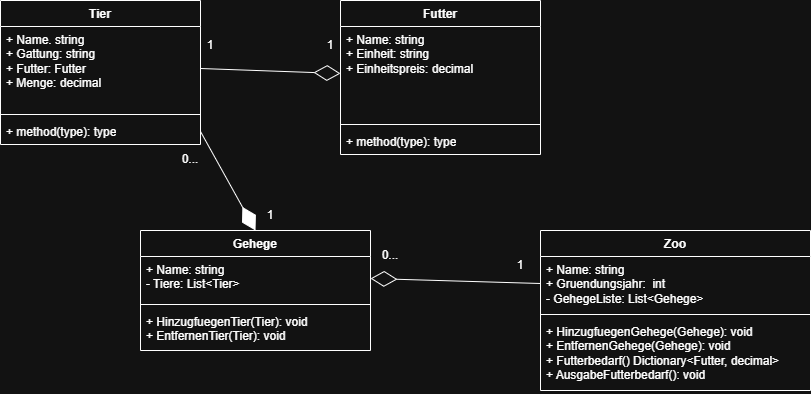

The diagram above was exported from draw.io. Its source (the exported page's mxGraphModel, read from the mxfile embedded in the PNG):
<mxGraphModel dx="1861" dy="670" grid="1" gridSize="10" guides="1" tooltips="1" connect="1" arrows="1" fold="1" page="1" pageScale="1" pageWidth="827" pageHeight="1169" math="0" shadow="0">
  <root>
    <mxCell id="0" />
    <mxCell id="1" parent="0" />
    <mxCell id="dX7G57w_Q7JTPUtehKW7-5" parent="1" style="swimlane;fontStyle=1;align=center;verticalAlign=top;childLayout=stackLayout;horizontal=1;startSize=26;horizontalStack=0;resizeParent=1;resizeParentMax=0;resizeLast=0;collapsible=1;marginBottom=0;whiteSpace=wrap;html=1;" value="Zoo" vertex="1">
      <mxGeometry height="160" width="270" x="510" y="240" as="geometry" />
    </mxCell>
    <mxCell id="dX7G57w_Q7JTPUtehKW7-6" parent="dX7G57w_Q7JTPUtehKW7-5" style="text;strokeColor=none;fillColor=none;align=left;verticalAlign=top;spacingLeft=4;spacingRight=4;overflow=hidden;rotatable=0;points=[[0,0.5],[1,0.5]];portConstraint=eastwest;whiteSpace=wrap;html=1;" value="+ Name: string&lt;div&gt;+ Gruendungsjahr:&amp;nbsp; int&lt;/div&gt;&lt;div&gt;- GehegeListe: List&amp;lt;Gehege&amp;gt;&lt;/div&gt;" vertex="1">
      <mxGeometry height="54" width="270" y="26" as="geometry" />
    </mxCell>
    <mxCell id="dX7G57w_Q7JTPUtehKW7-7" parent="dX7G57w_Q7JTPUtehKW7-5" style="line;strokeWidth=1;fillColor=none;align=left;verticalAlign=middle;spacingTop=-1;spacingLeft=3;spacingRight=3;rotatable=0;labelPosition=right;points=[];portConstraint=eastwest;strokeColor=inherit;" value="" vertex="1">
      <mxGeometry height="8" width="270" y="80" as="geometry" />
    </mxCell>
    <mxCell id="dX7G57w_Q7JTPUtehKW7-8" parent="dX7G57w_Q7JTPUtehKW7-5" style="text;strokeColor=none;fillColor=none;align=left;verticalAlign=top;spacingLeft=4;spacingRight=4;overflow=hidden;rotatable=0;points=[[0,0.5],[1,0.5]];portConstraint=eastwest;whiteSpace=wrap;html=1;" value="+ HinzugfuegenGehege(Gehege): void&lt;div&gt;+ EntfernenGehege(Gehege): void&lt;/div&gt;&lt;div&gt;+ Futterbedarf() Dictionary&amp;lt;Futter, decimal&amp;gt;&lt;/div&gt;&lt;div&gt;+ AusgabeFutterbedarf(): void&lt;/div&gt;&lt;div&gt;&lt;br&gt;&lt;/div&gt;" vertex="1">
      <mxGeometry height="72" width="270" y="88" as="geometry" />
    </mxCell>
    <mxCell id="dX7G57w_Q7JTPUtehKW7-9" parent="1" style="swimlane;fontStyle=1;align=center;verticalAlign=top;childLayout=stackLayout;horizontal=1;startSize=26;horizontalStack=0;resizeParent=1;resizeParentMax=0;resizeLast=0;collapsible=1;marginBottom=0;whiteSpace=wrap;html=1;" value="Gehege" vertex="1">
      <mxGeometry height="120" width="230" x="110" y="240" as="geometry" />
    </mxCell>
    <mxCell id="dX7G57w_Q7JTPUtehKW7-10" parent="dX7G57w_Q7JTPUtehKW7-9" style="text;strokeColor=none;fillColor=none;align=left;verticalAlign=top;spacingLeft=4;spacingRight=4;overflow=hidden;rotatable=0;points=[[0,0.5],[1,0.5]];portConstraint=eastwest;whiteSpace=wrap;html=1;" value="+ Name: string&lt;div&gt;- Tiere&lt;span style=&quot;background-color: transparent; color: light-dark(rgb(0, 0, 0), rgb(255, 255, 255));&quot;&gt;: List&amp;lt;Tier&amp;gt;&lt;/span&gt;&lt;/div&gt;" vertex="1">
      <mxGeometry height="44" width="230" y="26" as="geometry" />
    </mxCell>
    <mxCell id="dX7G57w_Q7JTPUtehKW7-11" parent="dX7G57w_Q7JTPUtehKW7-9" style="line;strokeWidth=1;fillColor=none;align=left;verticalAlign=middle;spacingTop=-1;spacingLeft=3;spacingRight=3;rotatable=0;labelPosition=right;points=[];portConstraint=eastwest;strokeColor=inherit;" value="" vertex="1">
      <mxGeometry height="8" width="230" y="70" as="geometry" />
    </mxCell>
    <mxCell id="dX7G57w_Q7JTPUtehKW7-12" parent="dX7G57w_Q7JTPUtehKW7-9" style="text;strokeColor=none;fillColor=none;align=left;verticalAlign=top;spacingLeft=4;spacingRight=4;overflow=hidden;rotatable=0;points=[[0,0.5],[1,0.5]];portConstraint=eastwest;whiteSpace=wrap;html=1;" value="+ HinzugfuegenTier(Tier): void&lt;div&gt;+ EntfernenTier(Tier): void&lt;/div&gt;&lt;div&gt;&lt;br&gt;&lt;/div&gt;" vertex="1">
      <mxGeometry height="42" width="230" y="78" as="geometry" />
    </mxCell>
    <mxCell id="dX7G57w_Q7JTPUtehKW7-13" edge="1" parent="1" source="dX7G57w_Q7JTPUtehKW7-6" style="endArrow=diamondThin;endFill=0;endSize=24;html=1;rounded=0;entryX=1;entryY=0.5;entryDx=0;entryDy=0;exitX=0;exitY=0.5;exitDx=0;exitDy=0;" target="dX7G57w_Q7JTPUtehKW7-10" value="">
      <mxGeometry relative="1" width="160" as="geometry">
        <mxPoint x="420" y="360" as="sourcePoint" />
        <mxPoint x="490" y="350" as="targetPoint" />
      </mxGeometry>
    </mxCell>
    <mxCell id="dX7G57w_Q7JTPUtehKW7-14" parent="1" style="text;html=1;whiteSpace=wrap;strokeColor=none;fillColor=none;align=center;verticalAlign=middle;rounded=0;" value="1" vertex="1">
      <mxGeometry height="30" width="20" x="480" y="260" as="geometry" />
    </mxCell>
    <mxCell id="dX7G57w_Q7JTPUtehKW7-16" parent="1" style="text;html=1;whiteSpace=wrap;strokeColor=none;fillColor=none;align=center;verticalAlign=middle;rounded=0;" value="0..." vertex="1">
      <mxGeometry height="30" width="40" x="340" y="250" as="geometry" />
    </mxCell>
    <mxCell id="dX7G57w_Q7JTPUtehKW7-21" edge="1" parent="1" source="dX7G57w_Q7JTPUtehKW7-27" style="endArrow=diamondThin;endFill=1;endSize=24;html=1;rounded=0;entryX=0.5;entryY=0;entryDx=0;entryDy=0;exitX=1;exitY=0.5;exitDx=0;exitDy=0;" target="dX7G57w_Q7JTPUtehKW7-9" value="">
      <mxGeometry relative="1" width="160" as="geometry">
        <mxPoint x="225" y="48" as="sourcePoint" />
        <mxPoint x="130" y="438" as="targetPoint" />
      </mxGeometry>
    </mxCell>
    <mxCell id="dX7G57w_Q7JTPUtehKW7-22" parent="1" style="text;html=1;whiteSpace=wrap;strokeColor=none;fillColor=none;align=center;verticalAlign=middle;rounded=0;" value="1" vertex="1">
      <mxGeometry height="30" width="20" x="230" y="210" as="geometry" />
    </mxCell>
    <mxCell id="dX7G57w_Q7JTPUtehKW7-23" parent="1" style="text;html=1;whiteSpace=wrap;strokeColor=none;fillColor=none;align=center;verticalAlign=middle;rounded=0;" value="0..." vertex="1">
      <mxGeometry height="30" width="40" x="140" y="154" as="geometry" />
    </mxCell>
    <mxCell id="dX7G57w_Q7JTPUtehKW7-24" parent="1" style="swimlane;fontStyle=1;align=center;verticalAlign=top;childLayout=stackLayout;horizontal=1;startSize=26;horizontalStack=0;resizeParent=1;resizeParentMax=0;resizeLast=0;collapsible=1;marginBottom=0;whiteSpace=wrap;html=1;" value="Tier" vertex="1">
      <mxGeometry height="144" width="200" x="-30" y="10" as="geometry" />
    </mxCell>
    <mxCell id="dX7G57w_Q7JTPUtehKW7-25" parent="dX7G57w_Q7JTPUtehKW7-24" style="text;strokeColor=none;fillColor=none;align=left;verticalAlign=top;spacingLeft=4;spacingRight=4;overflow=hidden;rotatable=0;points=[[0,0.5],[1,0.5]];portConstraint=eastwest;whiteSpace=wrap;html=1;" value="+ Name. string&lt;div&gt;+ Gattung: string&lt;/div&gt;&lt;div&gt;+ Futter: Futter&lt;br&gt;+ Menge: decimal&lt;/div&gt;" vertex="1">
      <mxGeometry height="84" width="200" y="26" as="geometry" />
    </mxCell>
    <mxCell id="dX7G57w_Q7JTPUtehKW7-26" parent="dX7G57w_Q7JTPUtehKW7-24" style="line;strokeWidth=1;fillColor=none;align=left;verticalAlign=middle;spacingTop=-1;spacingLeft=3;spacingRight=3;rotatable=0;labelPosition=right;points=[];portConstraint=eastwest;strokeColor=inherit;" value="" vertex="1">
      <mxGeometry height="8" width="200" y="110" as="geometry" />
    </mxCell>
    <mxCell id="dX7G57w_Q7JTPUtehKW7-27" parent="dX7G57w_Q7JTPUtehKW7-24" style="text;strokeColor=none;fillColor=none;align=left;verticalAlign=top;spacingLeft=4;spacingRight=4;overflow=hidden;rotatable=0;points=[[0,0.5],[1,0.5]];portConstraint=eastwest;whiteSpace=wrap;html=1;" value="+ method(type): type" vertex="1">
      <mxGeometry height="26" width="200" y="118" as="geometry" />
    </mxCell>
    <mxCell id="dX7G57w_Q7JTPUtehKW7-28" parent="1" style="swimlane;fontStyle=1;align=center;verticalAlign=top;childLayout=stackLayout;horizontal=1;startSize=26;horizontalStack=0;resizeParent=1;resizeParentMax=0;resizeLast=0;collapsible=1;marginBottom=0;whiteSpace=wrap;html=1;" value="Futter" vertex="1">
      <mxGeometry height="154" width="200" x="310" y="10" as="geometry" />
    </mxCell>
    <mxCell id="dX7G57w_Q7JTPUtehKW7-29" parent="dX7G57w_Q7JTPUtehKW7-28" style="text;strokeColor=none;fillColor=none;align=left;verticalAlign=top;spacingLeft=4;spacingRight=4;overflow=hidden;rotatable=0;points=[[0,0.5],[1,0.5]];portConstraint=eastwest;whiteSpace=wrap;html=1;" value="+ Name: string&lt;div&gt;+ Einheit: string&lt;/div&gt;&lt;div&gt;+ Einheitspreis: decimal&lt;/div&gt;&lt;div&gt;&lt;br&gt;&lt;/div&gt;" vertex="1">
      <mxGeometry height="94" width="200" y="26" as="geometry" />
    </mxCell>
    <mxCell id="dX7G57w_Q7JTPUtehKW7-30" parent="dX7G57w_Q7JTPUtehKW7-28" style="line;strokeWidth=1;fillColor=none;align=left;verticalAlign=middle;spacingTop=-1;spacingLeft=3;spacingRight=3;rotatable=0;labelPosition=right;points=[];portConstraint=eastwest;strokeColor=inherit;" value="" vertex="1">
      <mxGeometry height="8" width="200" y="120" as="geometry" />
    </mxCell>
    <mxCell id="dX7G57w_Q7JTPUtehKW7-31" parent="dX7G57w_Q7JTPUtehKW7-28" style="text;strokeColor=none;fillColor=none;align=left;verticalAlign=top;spacingLeft=4;spacingRight=4;overflow=hidden;rotatable=0;points=[[0,0.5],[1,0.5]];portConstraint=eastwest;whiteSpace=wrap;html=1;" value="+ method(type): type" vertex="1">
      <mxGeometry height="26" width="200" y="128" as="geometry" />
    </mxCell>
    <mxCell id="dX7G57w_Q7JTPUtehKW7-32" edge="1" parent="1" source="dX7G57w_Q7JTPUtehKW7-29" style="endArrow=none;endFill=0;endSize=24;html=1;rounded=0;entryX=1;entryY=0.5;entryDx=0;entryDy=0;exitX=0;exitY=0.5;exitDx=0;exitDy=0;startArrow=diamondThin;startFill=0;startSize=24;" target="dX7G57w_Q7JTPUtehKW7-25" value="">
      <mxGeometry relative="1" width="160" as="geometry">
        <mxPoint x="400" y="95" as="sourcePoint" />
        <mxPoint x="230" y="90" as="targetPoint" />
      </mxGeometry>
    </mxCell>
    <mxCell id="dX7G57w_Q7JTPUtehKW7-33" parent="1" style="text;html=1;whiteSpace=wrap;strokeColor=none;fillColor=none;align=center;verticalAlign=middle;rounded=0;" value="1" vertex="1">
      <mxGeometry height="30" width="20" x="170" y="40" as="geometry" />
    </mxCell>
    <mxCell id="dX7G57w_Q7JTPUtehKW7-34" parent="1" style="text;html=1;whiteSpace=wrap;strokeColor=none;fillColor=none;align=center;verticalAlign=middle;rounded=0;" value="1" vertex="1">
      <mxGeometry height="30" width="20" x="290" y="40" as="geometry" />
    </mxCell>
  </root>
</mxGraphModel>